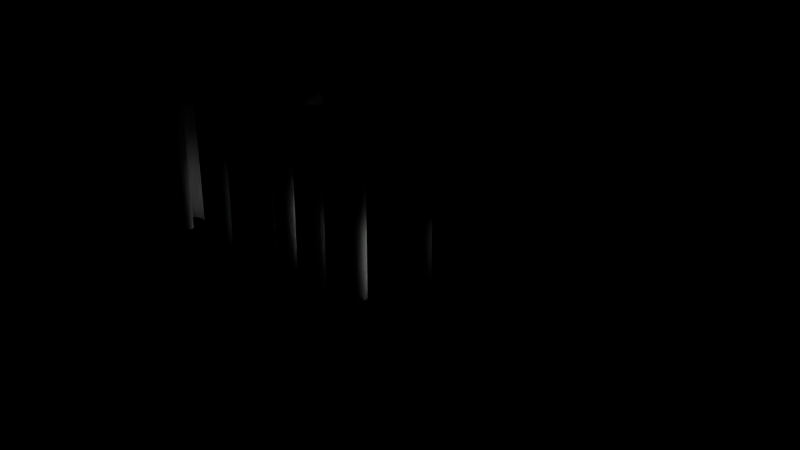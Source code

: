 # Source: blend.blend  (saved by Blender 2.58.0; exported with 4.5.12 LTS)
import bpy
from mathutils import Matrix  # noqa: F401  (used for matrix-valued properties, if any)

bpy.ops.wm.read_factory_settings(use_empty=True)
scene = bpy.context.scene
scene.name = 'Scene.001'

# ---- collections
col_collection_1_001 = bpy.data.collections.new('Collection 1.001'); scene.collection.children.link(col_collection_1_001)

# ---- materials (node trees are filled in below, after node groups)
mat_material_004 = bpy.data.materials.new('Material.004')
mat_material_004.alpha_threshold = 0.0
mat_material_004.use_transparent_shadow = False
mat_material_004.preview_render_type = 'HAIR'
mat_material_004.roughness = 0.5
mat_material_004.specular_intensity = 0.4524
mat_material_004.line_color = (0.0, 0.0, 0.0, 1.0)

# ---- material node trees

# ---- lights
light_sun = bpy.data.lights.new('Sun', 'AREA')
light_sun.transmission_factor = 0.0
light_sun.energy = 78.54
light_sun.shadow_buffer_clip_start = 0.5
light_sun.shadow_soft_size = 1.0
light_sun.shadow_maximum_resolution = 0.006
light_sun.use_absolute_resolution = True
light_sun.size = 1.0
light_sun.size_y = 1.0
light_sun.cycles.use_multiple_importance_sampling = False

# ---- curves / text
txt_text_001 = bpy.data.curves.new('Text.001', 'FONT')
txt_text_001.dimensions = '2D'
txt_text_001.body = 'c athlond'
txt_text_001.materials.append(mat_material_004)
txt_text_001.use_path_clamp = True
txt_text_001.bevel_resolution = 0
txt_text_001.extrude = 0.999
txt_text_001.bevel_depth = 0.01
txt_text_001.shear = 0.01
txt_text = bpy.data.curves.new('Text', 'FONT')
txt_text.dimensions = '2D'
txt_text.body = 'c athlond'
txt_text.use_path_clamp = True
txt_text.bevel_resolution = 0
txt_text.extrude = 1.0
txt_text.bevel_depth = 0.011

# ---- objects
ob_sun = bpy.data.objects.new('Sun', light_sun)
ob_text_001 = bpy.data.objects.new('Text.001', txt_text_001)
ob_text = bpy.data.objects.new('Text', txt_text)

# ---- transforms, parenting, visibility, modifiers, constraints
ob_sun.location = (2.524, 1.472, 0.0)
ob_sun.lineart.crease_threshold = 0.0
ob_text_001.location = (0.0, 0.0, 0.0)
ob_text_001.lineart.crease_threshold = 0.0
ob_text.location = (0.0, 0.0, 0.0)
ob_text.lineart.crease_threshold = 0.0

# ---- collection membership
col_collection_1_001.objects.link(ob_sun)
col_collection_1_001.objects.link(ob_text_001)
col_collection_1_001.objects.link(ob_text)

# ---- scene / render settings (as saved in the file)
scene.frame_start = 1; scene.frame_end = 250; scene.frame_set(1)
scene.render.engine = 'BLENDER_EEVEE_NEXT'
scene.render.image_settings.color_mode = 'RGB'
scene.render.image_settings.compression = 90
scene.render.resolution_percentage = 50
scene.render.dither_intensity = 0.0
scene.render.bake_margin = 2
scene.render.bake_bias = 0.0
scene.cycles.use_denoising = False
scene.cycles.samples = 10
scene.cycles.sampling_pattern = 'TABULATED_SOBOL'
scene.cycles.light_sampling_threshold = 0.0
scene.cycles.use_adaptive_sampling = False
scene.cycles.use_light_tree = False
scene.cycles.blur_glossy = 0.0
scene.cycles.volume_bounces = 1
scene.cycles.pixel_filter_type = 'GAUSSIAN'
scene.cycles.sample_clamp_indirect = 0.0
scene.view_settings.view_transform = 'Standard'
bpy.context.view_layer.update()

# ---- added for rendering (the .blend has no active camera): camera
cam_auto = bpy.data.cameras.new('AutoCamera')
cam_auto.lens = 50.0
cam_auto.sensor_width = 36.0
cam_auto.clip_end = 1000.0
ob_auto_camera = bpy.data.objects.new('AutoCamera', cam_auto)
scene.collection.objects.link(ob_auto_camera)
ob_auto_camera.location = (10.2259, -7.65724, 5.31816)
ob_auto_camera.rotation_euler = (1.09748, -7.21219e-08, 0.694738)
scene.camera = ob_auto_camera
bpy.context.view_layer.update()
